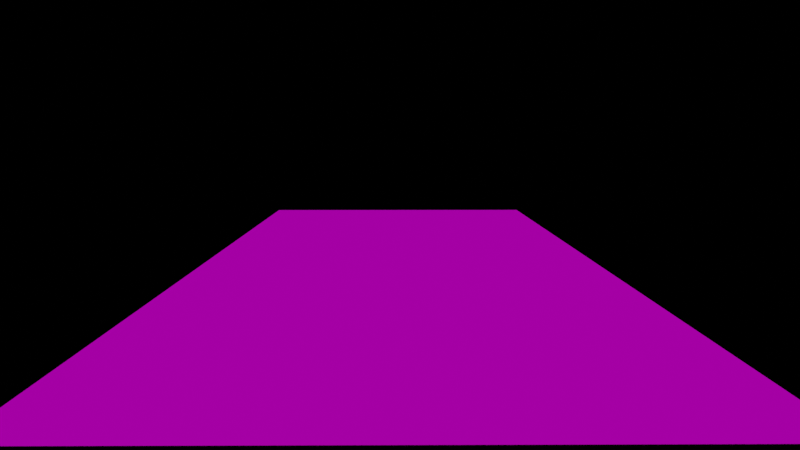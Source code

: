 # Source: concrete_ground.blend  (saved by Blender 2.92.15; exported with 4.5.12 LTS)
import bpy
from mathutils import Matrix  # noqa: F401  (used for matrix-valued properties, if any)

bpy.ops.wm.read_factory_settings(use_empty=True)
scene = bpy.context.scene
scene.name = 'Scene'

# ---- collections
col_collection = bpy.data.collections.new('Collection'); scene.collection.children.link(col_collection)

# ---- images (referenced by path relative to the original .blend; pixels are not part of the script)
import os
ASSET_DIR = os.environ.get("B2B_ASSET_DIR", "")  # directory of the original .blend (textures are referenced by path, not embedded)
HERE = os.path.dirname(os.path.abspath(__file__))  # packed textures are extracted next to this script under _unpacked/

def load_image(name, relpath, width, height, colorspace="sRGB"):
    """Load a texture the original file referenced (path relative to the .blend, or extracted next to this script)."""
    p = next((c for c in (os.path.join(HERE, relpath), os.path.join(ASSET_DIR, relpath)) if relpath and os.path.exists(c)), "")
    if p:
        img = bpy.data.images.load(p, check_existing=True)
        img.name = name
    else:  # same state as the original file: an image datablock whose file is absent (Cycles renders it pink)
        img = bpy.data.images.new(name, width, height)
        img.source = "FILE"
        img.filepath = "//" + (relpath or name)
    img.colorspace_settings.name = colorspace
    return img
img_bg_0_psd = load_image('bg_0.psd', 'bg_0.psd', 1024, 1024, 'sRGB')

# ---- materials (node trees are filled in below, after node groups)
mat_material = bpy.data.materials.new('Material')
mat_material.alpha_threshold = 0.0
mat_material.use_transparent_shadow = False
mat_material.line_color = (0.0, 0.0, 0.0, 1.0)

# ---- material node trees
mat_material.use_nodes = True; mat_material.node_tree.nodes.clear()
_N = mat_material.node_tree.nodes; _L = mat_material.node_tree.links
n0 = _N.new('ShaderNodeOutputMaterial'); n0.name = 'Material Output'; n0.location = (300, 300)
n1 = _N.new('ShaderNodeBsdfPrincipled'); n1.name = 'Principled BSDF'; n1.location = (10, 300)
n1.distribution = 'GGX'
n1.subsurface_method = 'BURLEY'
n1.inputs[2].default_value = 0.4
n1.inputs[3].default_value = 1.45
n1.inputs[13].default_value = 0.0
n1.inputs[27].default_value = (0.0, 0.0, 0.0, 1.0)
n1.inputs[28].default_value = 1.0
n2 = _N.new('ShaderNodeTexImage'); n2.name = 'Image Texture'; n2.location = (-555, 189)
n2.image = img_bg_0_psd
_L.new(n1.outputs[0], n0.inputs[0])
_L.new(n2.outputs[0], n1.inputs[0])
n0.is_active_output = True

# ---- world
world_world = bpy.data.worlds.new('World'); scene.world = world_world
world_world.use_nodes = True; world_world.node_tree.nodes.clear()
_N = world_world.node_tree.nodes; _L = world_world.node_tree.links
n0 = _N.new('ShaderNodeOutputWorld'); n0.name = 'World Output'; n0.location = (300, 300)
n1 = _N.new('ShaderNodeBackground'); n1.name = 'Background'; n1.location = (10, 300)
n1.inputs[0].default_value = (0.05088, 0.05088, 0.05088, 1.0)
n1.inputs[1].default_value = 0.0
_L.new(n1.outputs[0], n0.inputs[0])
n0.is_active_output = True
world_world.color = (0.05088, 0.05088, 0.05088)
world_world.use_sun_shadow = False
world_world.sun_shadow_jitter_overblur = 0.0

# ---- cameras
cam_camera_001 = bpy.data.cameras.new('Camera.001')
cam_camera_001.clip_end = 100.0
cam_camera_001.lens = 92.7
cam_camera_001.sensor_width = 97.0
cam_camera_001.dof.use_dof = True

# ---- lights
light_sun = bpy.data.lights.new('Sun', 'SUN')
light_sun.transmission_factor = 0.0
light_sun.energy = 1.2
light_sun.shadow_soft_size = 0.125

# ---- meshes
me_cube = bpy.data.meshes.new('Cube')
me_cube.from_pydata([(1.0, 1.0, 1.0), (1.0, 1.0, -1.0), (1.0, -1.0, 1.0), (1.0, -1.0, -1.0), (-1.0, 1.0, 1.0), (-1.0, 1.0, -1.0), (-1.0, -1.0, 1.0), (-1.0, -1.0, -1.0)], [], [(0, 4, 6, 2), (3, 2, 6, 7), (7, 6, 4, 5), (5, 1, 3, 7), (1, 0, 2, 3), (5, 4, 0, 1)])
_uv = me_cube.uv_layers.new(name='UVMap')
_uv.uv.foreach_set('vector', [0.9829, 0.5606, 0.9829, 0.9629, 0.01317, 0.9629, 0.01317, 0.5606, 0.375, 0.75, 0.625, 0.75, 0.625, 1.0, 0.375, 1.0, 0.375, 0.0, 0.625, 0.0, 0.625, 0.25, 0.375, 0.25, 0.125, 0.5, 0.375, 0.5, 0.375, 0.75, 0.125, 0.75, 0.375, 0.5, 0.625, 0.5, 0.625, 0.75, 0.375, 0.75, 0.375, 0.25, 0.625, 0.25, 0.625, 0.5, 0.375, 0.5])
me_cube.materials.append(mat_material)
me_cube.use_remesh_preserve_volume = False
me_cube.use_remesh_preserve_attributes = False
me_cube.use_mirror_vertex_groups = False
me_cube.update()

# ---- objects
ob_cube = bpy.data.objects.new('Cube', me_cube)
ob_camera = bpy.data.objects.new('Camera', cam_camera_001)
ob_empty = bpy.data.objects.new('Empty', None)
ob_sun = bpy.data.objects.new('Sun', light_sun)

# ---- transforms, parenting, visibility, modifiers, constraints
ob_cube.location = (0.0, 0.0, 0.0)
ob_cube.scale = (11.58, 27.9, 0.2533)
ob_cube.lock_rotations_4d = False
ob_cube.empty_display_type = 'ARROWS'
ob_cube.lineart.crease_threshold = 0.0
ob_camera.location = (-0.316, -46.3, 8.164)
ob_camera.rotation_euler = (1.445, 9.552e-10, -0.006981)
ob_camera.lineart.crease_threshold = 0.0
ob_empty.location = (0.0, 0.0, 0.0)
ob_empty.lineart.crease_threshold = 0.0
ob_sun.location = (0.0, 0.0, 0.0)
ob_sun.lineart.crease_threshold = 0.0
cam_camera_001.dof.focus_object = ob_empty

# ---- collection membership
col_collection.objects.link(ob_cube)
col_collection.objects.link(ob_camera)
col_collection.objects.link(ob_empty)
col_collection.objects.link(ob_sun)

# ---- scene / render settings (as saved in the file)
scene.camera = ob_camera
scene.frame_start = 1; scene.frame_end = 250; scene.frame_set(0)
scene.render.engine = 'BLENDER_EEVEE_NEXT'
scene.cycles.use_denoising = False
scene.cycles.samples = 128
scene.cycles.sampling_pattern = 'TABULATED_SOBOL'
scene.cycles.use_adaptive_sampling = False
scene.cycles.use_light_tree = False
scene.view_settings.view_transform = 'Filmic'
bpy.context.view_layer.update()
